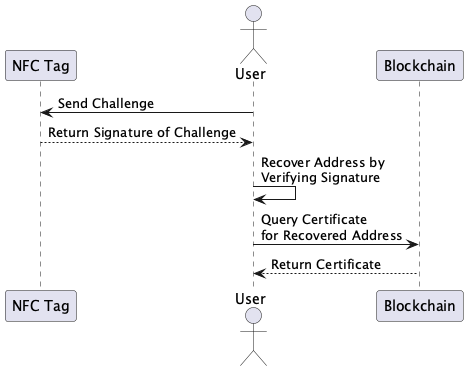

The diagram above was rendered by PlantUML. Its source (embedded in the PNG):
@startuml

participant "NFC Tag" as NFCTag
actor User
participant "Blockchain" as Blockchain

NFCTag <- User: Send Challenge

NFCTag --> User: Return Signature of Challenge

User -> User: Recover Address by\nVerifying Signature

User -> Blockchain: Query Certificate\nfor Recovered Address

User <-- Blockchain: Return Certificate

@enduml